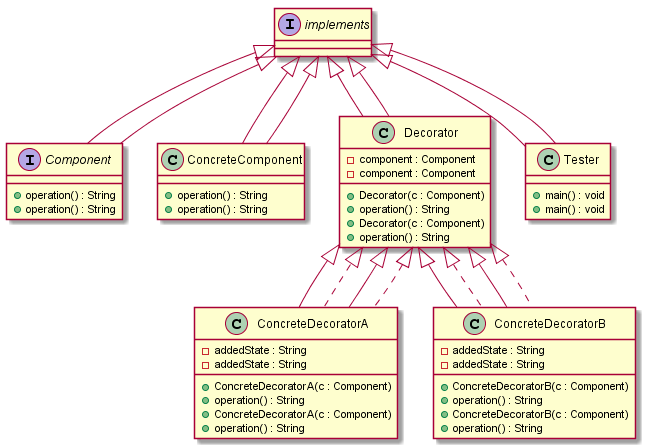

The diagram above was rendered by PlantUML. Its source (embedded in the PNG):
@startuml
interface Component extends  implements  {
 +operation() : String
}

class ConcreteComponent extends  implements  {
 +operation() : String
}

class ConcreteDecoratorA extends Decorator implements Decorator {
 +ConcreteDecoratorA(c : Component)
 -addedState : String
 +operation() : String
}

class ConcreteDecoratorB extends Decorator implements Decorator {
 +ConcreteDecoratorB(c : Component)
 -addedState : String
 +operation() : String
}

class Decorator extends  implements  {
 +Decorator(c : Component)
 -component : Component
 +operation() : String
}

class Tester extends  implements  {
 +main() : void
}

interface Component extends  implements  {
 +operation() : String
}

class ConcreteComponent extends  implements  {
 +operation() : String
}

class ConcreteDecoratorA extends Decorator implements Decorator {
 +ConcreteDecoratorA(c : Component)
 -addedState : String
 +operation() : String
}

class ConcreteDecoratorB extends Decorator implements Decorator {
 +ConcreteDecoratorB(c : Component)
 -addedState : String
 +operation() : String
}

class Decorator extends  implements  {
 +Decorator(c : Component)
 -component : Component
 +operation() : String
}

class Tester extends  implements  {
 +main() : void
}

@enduml